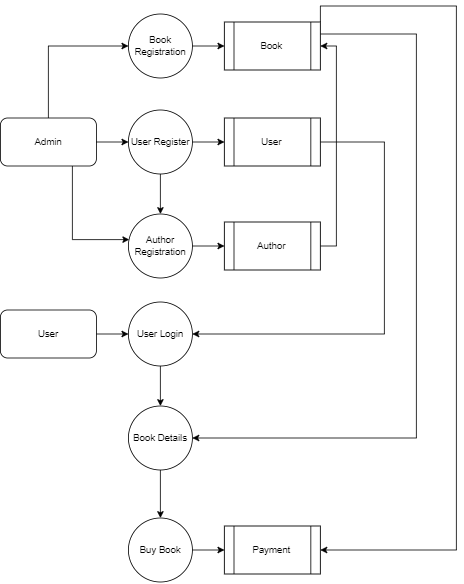

The diagram above was exported from draw.io. Its source (the exported page's mxGraphModel, read from the mxfile embedded in the PNG):
<mxGraphModel dx="1257" dy="1710" grid="1" gridSize="10" guides="1" tooltips="1" connect="1" arrows="1" fold="1" page="1" pageScale="1" pageWidth="850" pageHeight="1100" math="0" shadow="0">
  <root>
    <mxCell id="0" />
    <mxCell id="1" parent="0" />
    <mxCell id="nv1ev-xd-2240AuX_3rr-3" value="" style="edgeStyle=orthogonalEdgeStyle;rounded=0;orthogonalLoop=1;jettySize=auto;html=1;" parent="1" source="nv1ev-xd-2240AuX_3rr-1" target="nv1ev-xd-2240AuX_3rr-2" edge="1">
      <mxGeometry relative="1" as="geometry" />
    </mxCell>
    <mxCell id="nv1ev-xd-2240AuX_3rr-8" style="edgeStyle=orthogonalEdgeStyle;rounded=0;orthogonalLoop=1;jettySize=auto;html=1;exitX=0.75;exitY=1;exitDx=0;exitDy=0;entryX=0.013;entryY=0.4;entryDx=0;entryDy=0;entryPerimeter=0;" parent="1" source="nv1ev-xd-2240AuX_3rr-1" target="nv1ev-xd-2240AuX_3rr-6" edge="1">
      <mxGeometry relative="1" as="geometry" />
    </mxCell>
    <mxCell id="nv1ev-xd-2240AuX_3rr-16" style="edgeStyle=orthogonalEdgeStyle;rounded=0;orthogonalLoop=1;jettySize=auto;html=1;exitX=0.5;exitY=0;exitDx=0;exitDy=0;entryX=0;entryY=0.5;entryDx=0;entryDy=0;" parent="1" source="nv1ev-xd-2240AuX_3rr-1" target="nv1ev-xd-2240AuX_3rr-15" edge="1">
      <mxGeometry relative="1" as="geometry" />
    </mxCell>
    <mxCell id="nv1ev-xd-2240AuX_3rr-1" value="Admin&lt;br&gt;" style="rounded=1;whiteSpace=wrap;html=1;fillColor=none;" parent="1" vertex="1">
      <mxGeometry x="120" y="120" width="120" height="60" as="geometry" />
    </mxCell>
    <mxCell id="nv1ev-xd-2240AuX_3rr-5" value="" style="edgeStyle=orthogonalEdgeStyle;rounded=0;orthogonalLoop=1;jettySize=auto;html=1;" parent="1" source="nv1ev-xd-2240AuX_3rr-2" target="nv1ev-xd-2240AuX_3rr-4" edge="1">
      <mxGeometry relative="1" as="geometry" />
    </mxCell>
    <mxCell id="nv1ev-xd-2240AuX_3rr-7" value="" style="edgeStyle=orthogonalEdgeStyle;rounded=0;orthogonalLoop=1;jettySize=auto;html=1;" parent="1" source="nv1ev-xd-2240AuX_3rr-2" target="nv1ev-xd-2240AuX_3rr-6" edge="1">
      <mxGeometry relative="1" as="geometry" />
    </mxCell>
    <mxCell id="nv1ev-xd-2240AuX_3rr-2" value="User Register" style="ellipse;whiteSpace=wrap;html=1;aspect=fixed;" parent="1" vertex="1">
      <mxGeometry x="280" y="110" width="80" height="80" as="geometry" />
    </mxCell>
    <mxCell id="nv1ev-xd-2240AuX_3rr-14" style="edgeStyle=orthogonalEdgeStyle;rounded=0;orthogonalLoop=1;jettySize=auto;html=1;exitX=1;exitY=0.5;exitDx=0;exitDy=0;entryX=1;entryY=0.5;entryDx=0;entryDy=0;" parent="1" source="nv1ev-xd-2240AuX_3rr-4" target="nv1ev-xd-2240AuX_3rr-12" edge="1">
      <mxGeometry relative="1" as="geometry">
        <Array as="points">
          <mxPoint x="600" y="150" />
          <mxPoint x="600" y="390" />
        </Array>
      </mxGeometry>
    </mxCell>
    <mxCell id="nv1ev-xd-2240AuX_3rr-4" value="User" style="shape=process;whiteSpace=wrap;html=1;backgroundOutline=1;" parent="1" vertex="1">
      <mxGeometry x="400" y="120" width="120" height="60" as="geometry" />
    </mxCell>
    <mxCell id="nv1ev-xd-2240AuX_3rr-10" value="" style="edgeStyle=orthogonalEdgeStyle;rounded=0;orthogonalLoop=1;jettySize=auto;html=1;" parent="1" source="nv1ev-xd-2240AuX_3rr-6" target="nv1ev-xd-2240AuX_3rr-9" edge="1">
      <mxGeometry relative="1" as="geometry" />
    </mxCell>
    <mxCell id="nv1ev-xd-2240AuX_3rr-6" value="Author Registration" style="ellipse;whiteSpace=wrap;html=1;aspect=fixed;" parent="1" vertex="1">
      <mxGeometry x="280" y="240" width="80" height="80" as="geometry" />
    </mxCell>
    <mxCell id="nv1ev-xd-2240AuX_3rr-19" style="edgeStyle=orthogonalEdgeStyle;rounded=0;orthogonalLoop=1;jettySize=auto;html=1;exitX=1;exitY=0.5;exitDx=0;exitDy=0;entryX=1;entryY=0.5;entryDx=0;entryDy=0;" parent="1" source="nv1ev-xd-2240AuX_3rr-9" target="nv1ev-xd-2240AuX_3rr-17" edge="1">
      <mxGeometry relative="1" as="geometry" />
    </mxCell>
    <mxCell id="nv1ev-xd-2240AuX_3rr-9" value="Author" style="shape=process;whiteSpace=wrap;html=1;backgroundOutline=1;" parent="1" vertex="1">
      <mxGeometry x="400" y="250" width="120" height="60" as="geometry" />
    </mxCell>
    <mxCell id="nv1ev-xd-2240AuX_3rr-13" value="" style="edgeStyle=orthogonalEdgeStyle;rounded=0;orthogonalLoop=1;jettySize=auto;html=1;" parent="1" source="nv1ev-xd-2240AuX_3rr-11" target="nv1ev-xd-2240AuX_3rr-12" edge="1">
      <mxGeometry relative="1" as="geometry" />
    </mxCell>
    <mxCell id="nv1ev-xd-2240AuX_3rr-11" value="User" style="rounded=1;whiteSpace=wrap;html=1;" parent="1" vertex="1">
      <mxGeometry x="120" y="360" width="120" height="60" as="geometry" />
    </mxCell>
    <mxCell id="nv1ev-xd-2240AuX_3rr-22" value="" style="edgeStyle=orthogonalEdgeStyle;rounded=0;orthogonalLoop=1;jettySize=auto;html=1;" parent="1" source="nv1ev-xd-2240AuX_3rr-12" target="nv1ev-xd-2240AuX_3rr-20" edge="1">
      <mxGeometry relative="1" as="geometry" />
    </mxCell>
    <mxCell id="nv1ev-xd-2240AuX_3rr-12" value="User Login" style="ellipse;whiteSpace=wrap;html=1;aspect=fixed;" parent="1" vertex="1">
      <mxGeometry x="280" y="350" width="80" height="80" as="geometry" />
    </mxCell>
    <mxCell id="nv1ev-xd-2240AuX_3rr-18" value="" style="edgeStyle=orthogonalEdgeStyle;rounded=0;orthogonalLoop=1;jettySize=auto;html=1;" parent="1" source="nv1ev-xd-2240AuX_3rr-15" target="nv1ev-xd-2240AuX_3rr-17" edge="1">
      <mxGeometry relative="1" as="geometry" />
    </mxCell>
    <mxCell id="nv1ev-xd-2240AuX_3rr-15" value="Book Registration" style="ellipse;whiteSpace=wrap;html=1;aspect=fixed;" parent="1" vertex="1">
      <mxGeometry x="280" y="-10" width="80" height="80" as="geometry" />
    </mxCell>
    <mxCell id="nv1ev-xd-2240AuX_3rr-21" style="edgeStyle=orthogonalEdgeStyle;rounded=0;orthogonalLoop=1;jettySize=auto;html=1;exitX=1;exitY=0.25;exitDx=0;exitDy=0;entryX=1;entryY=0.5;entryDx=0;entryDy=0;" parent="1" source="nv1ev-xd-2240AuX_3rr-17" target="nv1ev-xd-2240AuX_3rr-20" edge="1">
      <mxGeometry relative="1" as="geometry">
        <Array as="points">
          <mxPoint x="640" y="15" />
          <mxPoint x="640" y="520" />
        </Array>
      </mxGeometry>
    </mxCell>
    <mxCell id="nv1ev-xd-2240AuX_3rr-27" style="edgeStyle=orthogonalEdgeStyle;rounded=0;orthogonalLoop=1;jettySize=auto;html=1;exitX=1;exitY=0;exitDx=0;exitDy=0;entryX=1;entryY=0.5;entryDx=0;entryDy=0;" parent="1" source="nv1ev-xd-2240AuX_3rr-17" target="nv1ev-xd-2240AuX_3rr-25" edge="1">
      <mxGeometry relative="1" as="geometry">
        <Array as="points">
          <mxPoint x="520" y="-20" />
          <mxPoint x="690" y="-20" />
          <mxPoint x="690" y="660" />
        </Array>
      </mxGeometry>
    </mxCell>
    <mxCell id="nv1ev-xd-2240AuX_3rr-17" value="Book" style="shape=process;whiteSpace=wrap;html=1;backgroundOutline=1;" parent="1" vertex="1">
      <mxGeometry x="400" width="120" height="60" as="geometry" />
    </mxCell>
    <mxCell id="nv1ev-xd-2240AuX_3rr-24" value="" style="edgeStyle=orthogonalEdgeStyle;rounded=0;orthogonalLoop=1;jettySize=auto;html=1;" parent="1" source="nv1ev-xd-2240AuX_3rr-20" target="nv1ev-xd-2240AuX_3rr-23" edge="1">
      <mxGeometry relative="1" as="geometry" />
    </mxCell>
    <mxCell id="nv1ev-xd-2240AuX_3rr-20" value="Book Details" style="ellipse;whiteSpace=wrap;html=1;aspect=fixed;" parent="1" vertex="1">
      <mxGeometry x="280" y="480" width="80" height="80" as="geometry" />
    </mxCell>
    <mxCell id="nv1ev-xd-2240AuX_3rr-26" value="" style="edgeStyle=orthogonalEdgeStyle;rounded=0;orthogonalLoop=1;jettySize=auto;html=1;" parent="1" source="nv1ev-xd-2240AuX_3rr-23" target="nv1ev-xd-2240AuX_3rr-25" edge="1">
      <mxGeometry relative="1" as="geometry" />
    </mxCell>
    <mxCell id="nv1ev-xd-2240AuX_3rr-23" value="Buy Book" style="ellipse;whiteSpace=wrap;html=1;aspect=fixed;" parent="1" vertex="1">
      <mxGeometry x="280" y="620" width="80" height="80" as="geometry" />
    </mxCell>
    <mxCell id="nv1ev-xd-2240AuX_3rr-25" value="Payment" style="shape=process;whiteSpace=wrap;html=1;backgroundOutline=1;" parent="1" vertex="1">
      <mxGeometry x="400" y="630" width="120" height="60" as="geometry" />
    </mxCell>
  </root>
</mxGraphModel>